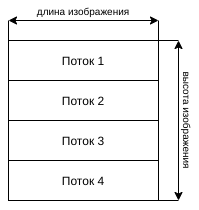

The diagram above was exported from draw.io. Its source (the exported page's mxGraphModel, read from the mxfile embedded in the PNG):
<mxGraphModel dx="813" dy="466" grid="1" gridSize="10" guides="1" tooltips="1" connect="1" arrows="1" fold="1" page="1" pageScale="1" pageWidth="827" pageHeight="1169" math="0" shadow="0">
  <root>
    <mxCell id="0" />
    <mxCell id="1" parent="0" />
    <mxCell id="s52jabsde_9D_ee3g3wF-2" value="Поток 1" style="rounded=0;whiteSpace=wrap;html=1;" vertex="1" parent="1">
      <mxGeometry x="250" y="80" width="150" height="40" as="geometry" />
    </mxCell>
    <mxCell id="s52jabsde_9D_ee3g3wF-3" value="&lt;span&gt;Поток 2&lt;/span&gt;" style="rounded=0;whiteSpace=wrap;html=1;" vertex="1" parent="1">
      <mxGeometry x="250" y="120" width="150" height="40" as="geometry" />
    </mxCell>
    <mxCell id="s52jabsde_9D_ee3g3wF-4" value="&lt;span&gt;Поток 3&lt;/span&gt;" style="rounded=0;whiteSpace=wrap;html=1;" vertex="1" parent="1">
      <mxGeometry x="250" y="160" width="150" height="40" as="geometry" />
    </mxCell>
    <mxCell id="s52jabsde_9D_ee3g3wF-5" value="&lt;span&gt;Поток 4&lt;br&gt;&lt;/span&gt;" style="rounded=0;whiteSpace=wrap;html=1;" vertex="1" parent="1">
      <mxGeometry x="250" y="200" width="150" height="40" as="geometry" />
    </mxCell>
    <mxCell id="s52jabsde_9D_ee3g3wF-6" value="" style="endArrow=classic;startArrow=classic;html=1;exitX=0;exitY=1;exitDx=0;exitDy=0;" edge="1" parent="1" source="s52jabsde_9D_ee3g3wF-10">
      <mxGeometry width="50" height="50" relative="1" as="geometry">
        <mxPoint x="240" y="60" as="sourcePoint" />
        <mxPoint x="400" y="60" as="targetPoint" />
      </mxGeometry>
    </mxCell>
    <mxCell id="s52jabsde_9D_ee3g3wF-7" value="" style="endArrow=none;html=1;exitX=0;exitY=0;exitDx=0;exitDy=0;entryX=0;entryY=1;entryDx=0;entryDy=0;" edge="1" parent="1" source="s52jabsde_9D_ee3g3wF-2" target="s52jabsde_9D_ee3g3wF-10">
      <mxGeometry width="50" height="50" relative="1" as="geometry">
        <mxPoint x="370" y="230" as="sourcePoint" />
        <mxPoint x="200" y="60" as="targetPoint" />
      </mxGeometry>
    </mxCell>
    <mxCell id="s52jabsde_9D_ee3g3wF-8" value="" style="endArrow=none;html=1;exitX=1;exitY=0;exitDx=0;exitDy=0;" edge="1" parent="1" source="s52jabsde_9D_ee3g3wF-2">
      <mxGeometry width="50" height="50" relative="1" as="geometry">
        <mxPoint x="210" y="90" as="sourcePoint" />
        <mxPoint x="400" y="60" as="targetPoint" />
      </mxGeometry>
    </mxCell>
    <mxCell id="s52jabsde_9D_ee3g3wF-10" value="&lt;font style=&quot;font-size: 10px&quot;&gt;длина изображения&lt;/font&gt;" style="text;html=1;strokeColor=none;fillColor=none;align=center;verticalAlign=middle;whiteSpace=wrap;rounded=0;" vertex="1" parent="1">
      <mxGeometry x="250" y="40" width="150" height="20" as="geometry" />
    </mxCell>
    <mxCell id="s52jabsde_9D_ee3g3wF-11" value="" style="endArrow=none;html=1;" edge="1" parent="1">
      <mxGeometry width="50" height="50" relative="1" as="geometry">
        <mxPoint x="420" y="80" as="sourcePoint" />
        <mxPoint x="400" y="80" as="targetPoint" />
      </mxGeometry>
    </mxCell>
    <mxCell id="s52jabsde_9D_ee3g3wF-12" value="" style="endArrow=none;html=1;entryX=1;entryY=1;entryDx=0;entryDy=0;" edge="1" parent="1" target="s52jabsde_9D_ee3g3wF-5">
      <mxGeometry width="50" height="50" relative="1" as="geometry">
        <mxPoint x="420" y="240" as="sourcePoint" />
        <mxPoint x="410" y="90" as="targetPoint" />
      </mxGeometry>
    </mxCell>
    <mxCell id="s52jabsde_9D_ee3g3wF-13" value="" style="endArrow=classic;startArrow=classic;html=1;" edge="1" parent="1">
      <mxGeometry width="50" height="50" relative="1" as="geometry">
        <mxPoint x="420" y="240" as="sourcePoint" />
        <mxPoint x="420" y="80" as="targetPoint" />
      </mxGeometry>
    </mxCell>
    <mxCell id="s52jabsde_9D_ee3g3wF-14" value="&lt;font style=&quot;font-size: 10px&quot;&gt;высота изображения&lt;/font&gt;" style="text;html=1;strokeColor=none;fillColor=none;align=center;verticalAlign=middle;whiteSpace=wrap;rounded=0;rotation=90;" vertex="1" parent="1">
      <mxGeometry x="350" y="150" width="160" height="20" as="geometry" />
    </mxCell>
  </root>
</mxGraphModel>